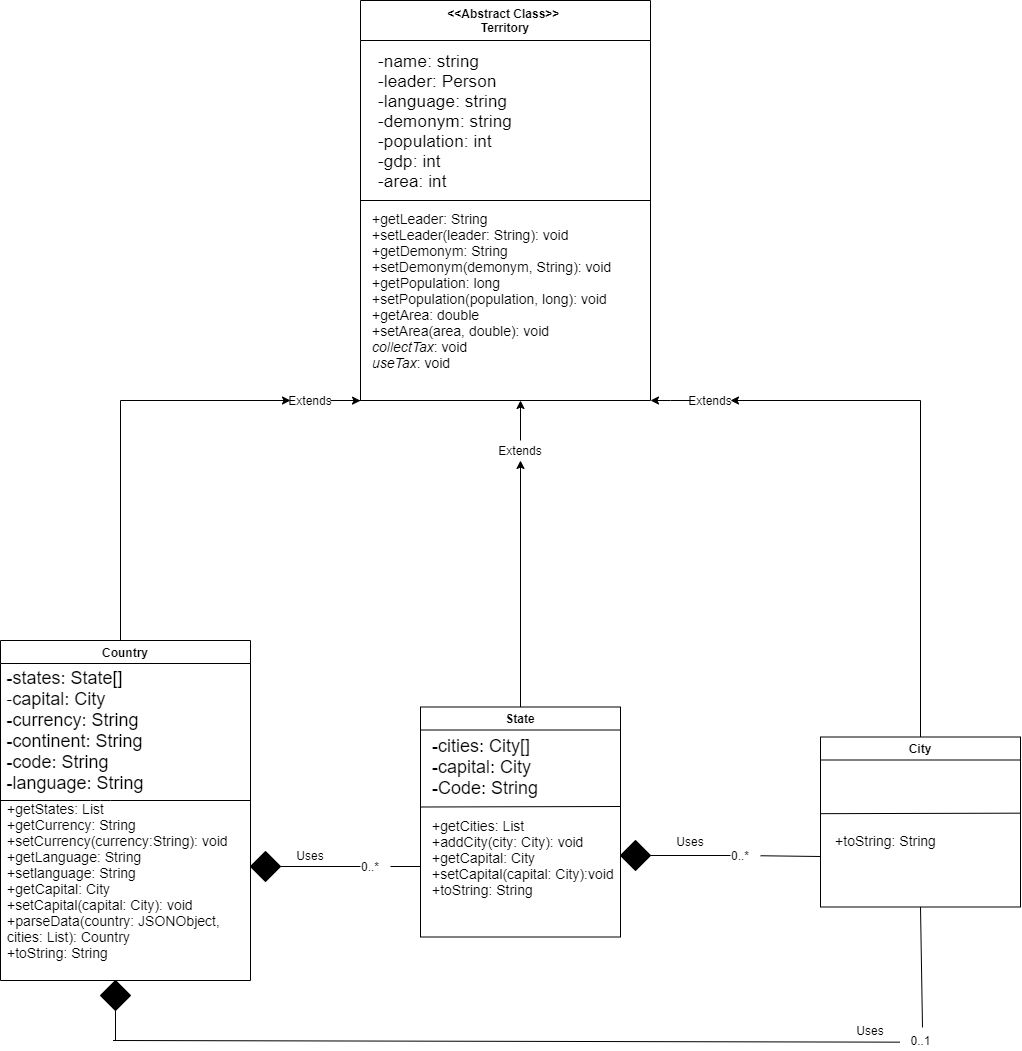

The diagram above was exported from draw.io. Its source (the exported page's mxGraphModel, read from the mxfile embedded in the PNG):
<mxGraphModel dx="1874" dy="1620" grid="1" gridSize="10" guides="1" tooltips="1" connect="1" arrows="1" fold="1" page="1" pageScale="1" pageWidth="1169" pageHeight="826" background="#ffffff" math="0" shadow="0">
  <root>
    <mxCell id="0" />
    <mxCell id="1" parent="0" />
    <mxCell id="2" value="&lt;&lt;Abstract Class&gt;&gt; &#10;Territory" style="swimlane;whiteSpace=wrap;startSize=40;" parent="1" vertex="1">
      <mxGeometry x="370" y="-260" width="290" height="400" as="geometry">
        <mxRectangle x="40" y="10" width="80" height="23" as="alternateBounds" />
      </mxGeometry>
    </mxCell>
    <mxCell id="sdO_KhvWfAXANNa14rAf-50" value="&lt;span id=&quot;docs-internal-guid-893570fc-7fff-b58d-7ff5-2591d6e74347&quot;&gt;&lt;p dir=&quot;ltr&quot; style=&quot;text-align: left ; line-height: 1.2 ; margin-top: 0pt ; margin-bottom: 0pt&quot;&gt;&lt;span style=&quot;font-size: 13pt ; font-family: &amp;#34;arial&amp;#34; ; background-color: transparent ; vertical-align: baseline&quot;&gt;-name: string&lt;/span&gt;&lt;/p&gt;&lt;p dir=&quot;ltr&quot; style=&quot;text-align: left ; line-height: 1.2 ; margin-top: 0pt ; margin-bottom: 0pt&quot;&gt;&lt;span style=&quot;font-size: 13pt ; font-family: &amp;#34;arial&amp;#34; ; background-color: transparent ; vertical-align: baseline&quot;&gt;-leader: Person&lt;/span&gt;&lt;/p&gt;&lt;p dir=&quot;ltr&quot; style=&quot;text-align: left ; line-height: 1.2 ; margin-top: 0pt ; margin-bottom: 0pt&quot;&gt;&lt;span style=&quot;font-size: 13pt ; font-family: &amp;#34;arial&amp;#34; ; background-color: transparent ; vertical-align: baseline&quot;&gt;-language: string&lt;/span&gt;&lt;/p&gt;&lt;p dir=&quot;ltr&quot; style=&quot;text-align: left ; line-height: 1.2 ; margin-top: 0pt ; margin-bottom: 0pt&quot;&gt;&lt;span style=&quot;font-size: 13pt ; font-family: &amp;#34;arial&amp;#34; ; background-color: transparent ; vertical-align: baseline&quot;&gt;-demonym: string&lt;/span&gt;&lt;/p&gt;&lt;p dir=&quot;ltr&quot; style=&quot;text-align: left ; line-height: 1.2 ; margin-top: 0pt ; margin-bottom: 0pt&quot;&gt;&lt;span style=&quot;font-size: 13pt ; font-family: &amp;#34;arial&amp;#34; ; background-color: transparent ; vertical-align: baseline&quot;&gt;-population: int&lt;/span&gt;&lt;/p&gt;&lt;p dir=&quot;ltr&quot; style=&quot;text-align: left ; line-height: 1.2 ; margin-top: 0pt ; margin-bottom: 0pt&quot;&gt;&lt;span style=&quot;font-size: 13pt ; font-family: &amp;#34;arial&amp;#34; ; background-color: transparent ; vertical-align: baseline&quot;&gt;-gdp: int&lt;/span&gt;&lt;/p&gt;&lt;p dir=&quot;ltr&quot; style=&quot;text-align: left ; line-height: 1.2 ; margin-top: 0pt ; margin-bottom: 0pt&quot;&gt;&lt;span style=&quot;font-size: 13pt ; font-family: &amp;#34;arial&amp;#34; ; background-color: transparent ; vertical-align: baseline&quot;&gt;-area: int&lt;/span&gt;&lt;/p&gt;&lt;div style=&quot;text-align: left&quot;&gt;&lt;span style=&quot;font-size: 13pt ; font-family: &amp;#34;arial&amp;#34; ; background-color: transparent ; vertical-align: baseline&quot;&gt;&lt;br&gt;&lt;/span&gt;&lt;/div&gt;&lt;/span&gt;" style="text;html=1;strokeColor=none;fillColor=none;align=center;verticalAlign=middle;whiteSpace=wrap;rounded=0;" parent="2" vertex="1">
      <mxGeometry x="-50" y="120" width="270" height="20" as="geometry" />
    </mxCell>
    <mxCell id="nBhaErXSkVyOZ-B_7SQ6-11" value="" style="endArrow=none;html=1;" edge="1" parent="2">
      <mxGeometry width="50" height="50" relative="1" as="geometry">
        <mxPoint y="200" as="sourcePoint" />
        <mxPoint x="290" y="200" as="targetPoint" />
      </mxGeometry>
    </mxCell>
    <mxCell id="nBhaErXSkVyOZ-B_7SQ6-23" value="&lt;font style=&quot;font-size: 14px&quot;&gt;+getLeader: String&lt;br&gt;+setLeader(leader: String): void&lt;br&gt;+getDemonym: String&lt;br&gt;+setDemonym(demonym, String): void&lt;br&gt;+getPopulation: long&lt;br&gt;+setPopulation(population, long): void&lt;br&gt;+getArea: double&lt;br&gt;+setArea(area, double): void&lt;br&gt;&lt;i&gt;collectTax&lt;/i&gt;: void&lt;br&gt;&lt;i&gt;useTax&lt;/i&gt;: void&lt;/font&gt;" style="text;html=1;align=left;verticalAlign=middle;resizable=0;points=[];autosize=1;" vertex="1" parent="2">
      <mxGeometry x="10" y="210" width="250" height="160" as="geometry" />
    </mxCell>
    <mxCell id="sdO_KhvWfAXANNa14rAf-48" value="" style="rhombus;whiteSpace=wrap;html=1;fillColor=#000000;" parent="1" vertex="1">
      <mxGeometry x="260" y="591" width="30" height="30" as="geometry" />
    </mxCell>
    <mxCell id="sdO_KhvWfAXANNa14rAf-61" style="edgeStyle=orthogonalEdgeStyle;rounded=0;orthogonalLoop=1;jettySize=auto;html=1;" parent="1" source="sdO_KhvWfAXANNa14rAf-51" edge="1">
      <mxGeometry relative="1" as="geometry">
        <mxPoint x="300" y="140" as="targetPoint" />
        <Array as="points">
          <mxPoint x="130" y="140" />
        </Array>
      </mxGeometry>
    </mxCell>
    <mxCell id="sdO_KhvWfAXANNa14rAf-51" value="Country" style="swimlane;whiteSpace=wrap" parent="1" vertex="1">
      <mxGeometry x="10" y="380" width="250" height="340" as="geometry">
        <mxRectangle x="40" y="410" width="80" height="23" as="alternateBounds" />
      </mxGeometry>
    </mxCell>
    <mxCell id="sdO_KhvWfAXANNa14rAf-65" value="&lt;div style=&quot;text-align: left&quot;&gt;&lt;span style=&quot;font-size: 18px&quot;&gt;-states: State[]&lt;/span&gt;&lt;/div&gt;&lt;font&gt;&lt;div style=&quot;text-align: left&quot;&gt;&lt;span style=&quot;font-size: 17.3333px ; font-family: &amp;#34;arial&amp;#34;&quot;&gt;-&lt;/span&gt;&lt;span&gt;&lt;font style=&quot;font-size: 18px&quot;&gt;capital: City&lt;/font&gt;&lt;/span&gt;&lt;/div&gt;&lt;div style=&quot;text-align: left&quot;&gt;&lt;span&gt;&lt;font style=&quot;font-size: 18px&quot;&gt;-currency: String&lt;/font&gt;&lt;/span&gt;&lt;/div&gt;&lt;div style=&quot;text-align: left&quot;&gt;&lt;span&gt;&lt;font style=&quot;font-size: 18px&quot;&gt;-continent: String&lt;/font&gt;&lt;/span&gt;&lt;/div&gt;&lt;div style=&quot;text-align: left&quot;&gt;&lt;span&gt;&lt;font style=&quot;font-size: 18px&quot;&gt;-code: String&lt;/font&gt;&lt;/span&gt;&lt;/div&gt;&lt;div style=&quot;text-align: left&quot;&gt;&lt;span&gt;&lt;font style=&quot;font-size: 18px&quot;&gt;-language: String&lt;/font&gt;&lt;/span&gt;&lt;/div&gt;&lt;/font&gt;" style="text;html=1;strokeColor=none;fillColor=none;align=center;verticalAlign=middle;whiteSpace=wrap;rounded=0;" parent="sdO_KhvWfAXANNa14rAf-51" vertex="1">
      <mxGeometry y="80" width="150" height="20" as="geometry" />
    </mxCell>
    <mxCell id="sdO_KhvWfAXANNa14rAf-86" value="" style="endArrow=none;html=1;" parent="sdO_KhvWfAXANNa14rAf-51" edge="1">
      <mxGeometry width="50" height="50" relative="1" as="geometry">
        <mxPoint y="160" as="sourcePoint" />
        <mxPoint x="250" y="160" as="targetPoint" />
        <Array as="points">
          <mxPoint x="100" y="160" />
        </Array>
      </mxGeometry>
    </mxCell>
    <mxCell id="sdO_KhvWfAXANNa14rAf-88" value="&lt;font style=&quot;font-size: 14px&quot;&gt;+getStates: List&lt;br&gt;+getCurrency: String&lt;br&gt;+setCurrency(currency:String): void&lt;br&gt;+getLanguage: String&lt;br&gt;+setlanguage: String&lt;br&gt;+getCapital: City&lt;br&gt;+setCapital(capital: City): void&lt;br&gt;+parseData(country: JSONObject, cities: List): Country&lt;br&gt;+toString: String&lt;br&gt;&lt;/font&gt;" style="text;html=1;strokeColor=none;fillColor=none;align=left;verticalAlign=middle;whiteSpace=wrap;rounded=0;" parent="sdO_KhvWfAXANNa14rAf-51" vertex="1">
      <mxGeometry x="5" y="230" width="245" height="20" as="geometry" />
    </mxCell>
    <mxCell id="sdO_KhvWfAXANNa14rAf-62" style="edgeStyle=orthogonalEdgeStyle;rounded=0;orthogonalLoop=1;jettySize=auto;html=1;exitX=0.5;exitY=0;exitDx=0;exitDy=0;entryX=0.5;entryY=1;entryDx=0;entryDy=0;" parent="1" source="sdO_KhvWfAXANNa14rAf-57" target="nBhaErXSkVyOZ-B_7SQ6-14" edge="1">
      <mxGeometry relative="1" as="geometry">
        <Array as="points" />
        <mxPoint x="515" y="190" as="targetPoint" />
      </mxGeometry>
    </mxCell>
    <mxCell id="sdO_KhvWfAXANNa14rAf-57" value="State" style="swimlane;whiteSpace=wrap" parent="1" vertex="1">
      <mxGeometry x="430" y="446.5" width="200" height="230" as="geometry">
        <mxRectangle x="430" y="413" width="80" height="23" as="alternateBounds" />
      </mxGeometry>
    </mxCell>
    <mxCell id="sdO_KhvWfAXANNa14rAf-66" value="&lt;div style=&quot;text-align: left&quot;&gt;&lt;span style=&quot;font-size: 18px&quot;&gt;-cities: City[]&lt;/span&gt;&lt;/div&gt;&lt;font&gt;&lt;div style=&quot;text-align: left&quot;&gt;&lt;span style=&quot;font-size: 18px&quot;&gt;-capital: City&lt;/span&gt;&lt;/div&gt;&lt;div style=&quot;text-align: left&quot;&gt;&lt;span style=&quot;font-size: 18px&quot;&gt;-Code: String&lt;/span&gt;&lt;/div&gt;&lt;/font&gt;" style="text;html=1;strokeColor=none;fillColor=none;align=center;verticalAlign=middle;whiteSpace=wrap;rounded=0;" parent="sdO_KhvWfAXANNa14rAf-57" vertex="1">
      <mxGeometry x="-10" y="50" width="150" height="20" as="geometry" />
    </mxCell>
    <mxCell id="sdO_KhvWfAXANNa14rAf-87" value="" style="endArrow=none;html=1;" parent="sdO_KhvWfAXANNa14rAf-57" edge="1">
      <mxGeometry width="50" height="50" relative="1" as="geometry">
        <mxPoint y="100" as="sourcePoint" />
        <mxPoint x="200" y="99.5" as="targetPoint" />
      </mxGeometry>
    </mxCell>
    <mxCell id="nBhaErXSkVyOZ-B_7SQ6-21" value="&lt;font style=&quot;font-size: 14px&quot;&gt;+getCities: List&lt;br&gt;+addCity(city: City): void&lt;br&gt;+getCapital: City&lt;br&gt;+setCapital(capital: City):void&lt;br&gt;+toString: String&lt;/font&gt;&lt;br&gt;" style="text;html=1;align=left;verticalAlign=middle;resizable=0;points=[];autosize=1;" vertex="1" parent="sdO_KhvWfAXANNa14rAf-57">
      <mxGeometry x="10" y="110" width="200" height="80" as="geometry" />
    </mxCell>
    <mxCell id="sdO_KhvWfAXANNa14rAf-63" style="edgeStyle=orthogonalEdgeStyle;rounded=0;orthogonalLoop=1;jettySize=auto;html=1;exitX=0.5;exitY=0;exitDx=0;exitDy=0;" parent="1" source="sdO_KhvWfAXANNa14rAf-59" edge="1">
      <mxGeometry relative="1" as="geometry">
        <Array as="points">
          <mxPoint x="930" y="140" />
        </Array>
        <mxPoint x="740" y="140" as="targetPoint" />
      </mxGeometry>
    </mxCell>
    <mxCell id="sdO_KhvWfAXANNa14rAf-59" value="City" style="swimlane;whiteSpace=wrap" parent="1" vertex="1">
      <mxGeometry x="830" y="476.5" width="200" height="170" as="geometry">
        <mxRectangle x="830" y="413" width="80" height="23" as="alternateBounds" />
      </mxGeometry>
    </mxCell>
    <mxCell id="nBhaErXSkVyOZ-B_7SQ6-24" value="&lt;font style=&quot;font-size: 14px&quot;&gt;+toString: String&lt;/font&gt;" style="text;html=1;align=center;verticalAlign=middle;resizable=0;points=[];autosize=1;" vertex="1" parent="sdO_KhvWfAXANNa14rAf-59">
      <mxGeometry x="5" y="93.5" width="120" height="20" as="geometry" />
    </mxCell>
    <mxCell id="nBhaErXSkVyOZ-B_7SQ6-27" value="" style="endArrow=none;html=1;" edge="1" parent="sdO_KhvWfAXANNa14rAf-59">
      <mxGeometry width="50" height="50" relative="1" as="geometry">
        <mxPoint y="76.66999999999996" as="sourcePoint" />
        <mxPoint x="200" y="76.16999999999996" as="targetPoint" />
      </mxGeometry>
    </mxCell>
    <mxCell id="sdO_KhvWfAXANNa14rAf-71" value="" style="rhombus;whiteSpace=wrap;html=1;fillColor=#000000;" parent="1" vertex="1">
      <mxGeometry x="630" y="580" width="30" height="30" as="geometry" />
    </mxCell>
    <mxCell id="sdO_KhvWfAXANNa14rAf-72" value="" style="endArrow=none;html=1;entryX=1;entryY=0.5;entryDx=0;entryDy=0;" parent="1" target="sdO_KhvWfAXANNa14rAf-48" edge="1">
      <mxGeometry width="50" height="50" relative="1" as="geometry">
        <mxPoint x="370" y="606" as="sourcePoint" />
        <mxPoint x="640" y="480" as="targetPoint" />
      </mxGeometry>
    </mxCell>
    <mxCell id="sdO_KhvWfAXANNa14rAf-73" value="" style="endArrow=none;html=1;exitX=1;exitY=0.5;exitDx=0;exitDy=0;" parent="1" source="sdO_KhvWfAXANNa14rAf-71" edge="1">
      <mxGeometry width="50" height="50" relative="1" as="geometry">
        <mxPoint x="590" y="530" as="sourcePoint" />
        <mxPoint x="740" y="595" as="targetPoint" />
      </mxGeometry>
    </mxCell>
    <mxCell id="sdO_KhvWfAXANNa14rAf-75" value="0..*" style="text;html=1;strokeColor=none;fillColor=none;align=center;verticalAlign=middle;whiteSpace=wrap;rounded=0;" parent="1" vertex="1">
      <mxGeometry x="730" y="585" width="40" height="20" as="geometry" />
    </mxCell>
    <mxCell id="sdO_KhvWfAXANNa14rAf-76" value="0..*" style="text;html=1;strokeColor=none;fillColor=none;align=center;verticalAlign=middle;whiteSpace=wrap;rounded=0;" parent="1" vertex="1">
      <mxGeometry x="360" y="596" width="40" height="20" as="geometry" />
    </mxCell>
    <mxCell id="sdO_KhvWfAXANNa14rAf-77" value="" style="endArrow=none;html=1;" parent="1" source="sdO_KhvWfAXANNa14rAf-75" edge="1">
      <mxGeometry width="50" height="50" relative="1" as="geometry">
        <mxPoint x="790" y="596" as="sourcePoint" />
        <mxPoint x="830" y="596" as="targetPoint" />
      </mxGeometry>
    </mxCell>
    <mxCell id="sdO_KhvWfAXANNa14rAf-80" value="" style="endArrow=none;html=1;" parent="1" source="sdO_KhvWfAXANNa14rAf-76" edge="1">
      <mxGeometry width="50" height="50" relative="1" as="geometry">
        <mxPoint x="590" y="530" as="sourcePoint" />
        <mxPoint x="430" y="606" as="targetPoint" />
      </mxGeometry>
    </mxCell>
    <mxCell id="sdO_KhvWfAXANNa14rAf-81" value="0..1" style="text;html=1;align=center;verticalAlign=middle;resizable=0;points=[];autosize=1;" parent="1" vertex="1">
      <mxGeometry x="910" y="770" width="40" height="20" as="geometry" />
    </mxCell>
    <mxCell id="sdO_KhvWfAXANNa14rAf-82" value="" style="endArrow=none;html=1;entryX=-0.021;entryY=0.583;entryDx=0;entryDy=0;entryPerimeter=0;" parent="1" target="sdO_KhvWfAXANNa14rAf-81" edge="1">
      <mxGeometry width="50" height="50" relative="1" as="geometry">
        <mxPoint x="122.5" y="780" as="sourcePoint" />
        <mxPoint x="927.5" y="770" as="targetPoint" />
      </mxGeometry>
    </mxCell>
    <mxCell id="sdO_KhvWfAXANNa14rAf-83" value="" style="rhombus;whiteSpace=wrap;html=1;fillColor=#000000;" parent="1" vertex="1">
      <mxGeometry x="110" y="720" width="30" height="30" as="geometry" />
    </mxCell>
    <mxCell id="sdO_KhvWfAXANNa14rAf-84" value="" style="endArrow=none;html=1;exitX=0.55;exitY=-0.15;exitDx=0;exitDy=0;exitPerimeter=0;entryX=0.5;entryY=1;entryDx=0;entryDy=0;" parent="1" source="sdO_KhvWfAXANNa14rAf-81" edge="1" target="sdO_KhvWfAXANNa14rAf-59">
      <mxGeometry width="50" height="50" relative="1" as="geometry">
        <mxPoint x="590" y="520" as="sourcePoint" />
        <mxPoint x="936" y="737" as="targetPoint" />
      </mxGeometry>
    </mxCell>
    <mxCell id="sdO_KhvWfAXANNa14rAf-85" value="" style="endArrow=none;html=1;entryX=0.5;entryY=1;entryDx=0;entryDy=0;" parent="1" target="sdO_KhvWfAXANNa14rAf-83" edge="1">
      <mxGeometry width="50" height="50" relative="1" as="geometry">
        <mxPoint x="125" y="780" as="sourcePoint" />
        <mxPoint x="640" y="470" as="targetPoint" />
      </mxGeometry>
    </mxCell>
    <mxCell id="nBhaErXSkVyOZ-B_7SQ6-8" value="Uses" style="text;html=1;strokeColor=none;fillColor=none;align=center;verticalAlign=middle;whiteSpace=wrap;rounded=0;" vertex="1" parent="1">
      <mxGeometry x="300" y="585" width="40" height="20" as="geometry" />
    </mxCell>
    <mxCell id="nBhaErXSkVyOZ-B_7SQ6-9" value="Uses" style="text;html=1;strokeColor=none;fillColor=none;align=center;verticalAlign=middle;whiteSpace=wrap;rounded=0;" vertex="1" parent="1">
      <mxGeometry x="680" y="571" width="40" height="20" as="geometry" />
    </mxCell>
    <mxCell id="nBhaErXSkVyOZ-B_7SQ6-10" value="Uses" style="text;html=1;strokeColor=none;fillColor=none;align=center;verticalAlign=middle;whiteSpace=wrap;rounded=0;" vertex="1" parent="1">
      <mxGeometry x="860" y="760" width="40" height="20" as="geometry" />
    </mxCell>
    <mxCell id="nBhaErXSkVyOZ-B_7SQ6-13" style="edgeStyle=orthogonalEdgeStyle;rounded=0;orthogonalLoop=1;jettySize=auto;html=1;exitX=1;exitY=0.5;exitDx=0;exitDy=0;" edge="1" parent="1" source="nBhaErXSkVyOZ-B_7SQ6-12">
      <mxGeometry relative="1" as="geometry">
        <mxPoint x="370" y="140.16666666666674" as="targetPoint" />
      </mxGeometry>
    </mxCell>
    <mxCell id="nBhaErXSkVyOZ-B_7SQ6-12" value="Extends" style="text;html=1;strokeColor=none;fillColor=none;align=center;verticalAlign=middle;whiteSpace=wrap;rounded=0;" vertex="1" parent="1">
      <mxGeometry x="300" y="130" width="40" height="20" as="geometry" />
    </mxCell>
    <mxCell id="nBhaErXSkVyOZ-B_7SQ6-15" style="edgeStyle=orthogonalEdgeStyle;rounded=0;orthogonalLoop=1;jettySize=auto;html=1;exitX=0.5;exitY=0;exitDx=0;exitDy=0;" edge="1" parent="1" source="nBhaErXSkVyOZ-B_7SQ6-14">
      <mxGeometry relative="1" as="geometry">
        <mxPoint x="530" y="140" as="targetPoint" />
      </mxGeometry>
    </mxCell>
    <mxCell id="nBhaErXSkVyOZ-B_7SQ6-14" value="Extends" style="text;html=1;strokeColor=none;fillColor=none;align=center;verticalAlign=middle;whiteSpace=wrap;rounded=0;" vertex="1" parent="1">
      <mxGeometry x="510" y="180" width="40" height="20" as="geometry" />
    </mxCell>
    <mxCell id="nBhaErXSkVyOZ-B_7SQ6-18" style="edgeStyle=orthogonalEdgeStyle;rounded=0;orthogonalLoop=1;jettySize=auto;html=1;entryX=1;entryY=1;entryDx=0;entryDy=0;" edge="1" parent="1" source="nBhaErXSkVyOZ-B_7SQ6-16" target="2">
      <mxGeometry relative="1" as="geometry">
        <Array as="points">
          <mxPoint x="680" y="140" />
          <mxPoint x="680" y="140" />
        </Array>
      </mxGeometry>
    </mxCell>
    <mxCell id="nBhaErXSkVyOZ-B_7SQ6-16" value="Extends" style="text;html=1;strokeColor=none;fillColor=none;align=center;verticalAlign=middle;whiteSpace=wrap;rounded=0;" vertex="1" parent="1">
      <mxGeometry x="700" y="130" width="40" height="20" as="geometry" />
    </mxCell>
  </root>
</mxGraphModel>